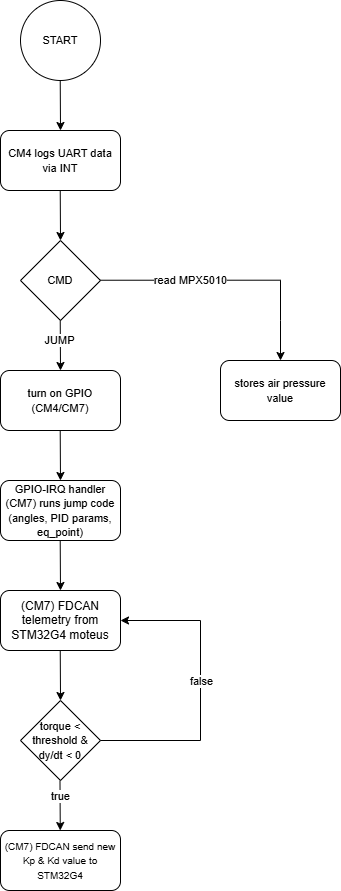

The diagram above was exported from draw.io. Its source (the exported page's mxGraphModel, read from the mxfile embedded in the PNG):
<mxGraphModel dx="968" dy="580" grid="1" gridSize="10" guides="1" tooltips="1" connect="1" arrows="1" fold="1" page="1" pageScale="1" pageWidth="827" pageHeight="1169" math="0" shadow="0">
  <root>
    <mxCell id="0" />
    <mxCell id="1" parent="0" />
    <mxCell id="ibq_DfMReNlkkj94kLW3-1" parent="1" style="ellipse;whiteSpace=wrap;html=1;aspect=fixed;" value="&lt;font style=&quot;font-size: 11px;&quot;&gt;START&lt;/font&gt;" vertex="1">
      <mxGeometry height="80" width="80" x="70" y="30" as="geometry" />
    </mxCell>
    <mxCell id="ibq_DfMReNlkkj94kLW3-2" parent="1" style="rounded=1;whiteSpace=wrap;html=1;" value="&lt;font style=&quot;font-size: 11px;&quot;&gt;CM4 logs UART data via INT&lt;/font&gt;" vertex="1">
      <mxGeometry height="60" width="120" x="50" y="160" as="geometry" />
    </mxCell>
    <mxCell id="ibq_DfMReNlkkj94kLW3-6" parent="1" style="rhombus;whiteSpace=wrap;html=1;" value="&lt;font style=&quot;font-size: 11px;&quot;&gt;CMD&lt;/font&gt;" vertex="1">
      <mxGeometry height="80" width="80" x="70" y="270" as="geometry" />
    </mxCell>
    <mxCell id="ibq_DfMReNlkkj94kLW3-7" edge="1" parent="1" style="endArrow=classic;html=1;rounded=0;entryX=0.5;entryY=0;entryDx=0;entryDy=0;" target="ibq_DfMReNlkkj94kLW3-2" value="">
      <mxGeometry height="50" relative="1" width="50" as="geometry">
        <mxPoint x="109.73000000000002" y="110" as="sourcePoint" />
        <mxPoint x="109.73000000000002" y="140" as="targetPoint" />
      </mxGeometry>
    </mxCell>
    <mxCell id="ibq_DfMReNlkkj94kLW3-8" edge="1" parent="1" style="endArrow=classic;html=1;rounded=0;entryX=0.5;entryY=0;entryDx=0;entryDy=0;" value="">
      <mxGeometry height="50" relative="1" width="50" as="geometry">
        <mxPoint x="109.73000000000002" y="220" as="sourcePoint" />
        <mxPoint x="110" y="270" as="targetPoint" />
      </mxGeometry>
    </mxCell>
    <mxCell id="ibq_DfMReNlkkj94kLW3-9" edge="1" parent="1" style="endArrow=classic;html=1;rounded=0;entryX=0.5;entryY=0;entryDx=0;entryDy=0;" value="">
      <mxGeometry height="50" relative="1" width="50" as="geometry">
        <mxPoint x="109.73000000000002" y="350" as="sourcePoint" />
        <mxPoint x="110" y="400" as="targetPoint" />
      </mxGeometry>
    </mxCell>
    <mxCell id="ibq_DfMReNlkkj94kLW3-32" connectable="0" parent="ibq_DfMReNlkkj94kLW3-9" style="edgeLabel;html=1;align=center;verticalAlign=middle;resizable=0;points=[];" value="JUMP" vertex="1">
      <mxGeometry relative="1" x="-0.227" y="-1" as="geometry">
        <mxPoint as="offset" />
      </mxGeometry>
    </mxCell>
    <mxCell id="ibq_DfMReNlkkj94kLW3-10" edge="1" parent="1" style="endArrow=classic;html=1;rounded=0;edgeStyle=orthogonalEdgeStyle;" value="">
      <mxGeometry height="50" relative="1" width="50" as="geometry">
        <Array as="points">
          <mxPoint x="330" y="310" />
          <mxPoint x="330" y="350" />
        </Array>
        <mxPoint x="150" y="309.73" as="sourcePoint" />
        <mxPoint x="330" y="390" as="targetPoint" />
      </mxGeometry>
    </mxCell>
    <mxCell id="ibq_DfMReNlkkj94kLW3-31" connectable="0" parent="ibq_DfMReNlkkj94kLW3-10" style="edgeLabel;html=1;align=center;verticalAlign=middle;resizable=0;points=[];" value="read MPX5010" vertex="1">
      <mxGeometry relative="1" x="-0.4056" y="2" as="geometry">
        <mxPoint x="13" y="2" as="offset" />
      </mxGeometry>
    </mxCell>
    <mxCell id="ibq_DfMReNlkkj94kLW3-11" parent="1" style="rounded=1;whiteSpace=wrap;html=1;" value="&lt;font style=&quot;font-size: 11px;&quot;&gt;turn on GPIO (CM4/CM7)&lt;/font&gt;" vertex="1">
      <mxGeometry height="60" width="120" x="50" y="400" as="geometry" />
    </mxCell>
    <mxCell id="ibq_DfMReNlkkj94kLW3-14" edge="1" parent="1" style="endArrow=classic;html=1;rounded=0;entryX=0.5;entryY=0;entryDx=0;entryDy=0;" value="">
      <mxGeometry height="50" relative="1" width="50" as="geometry">
        <mxPoint x="109.71000000000001" y="460" as="sourcePoint" />
        <mxPoint x="109.97999999999999" y="510" as="targetPoint" />
      </mxGeometry>
    </mxCell>
    <mxCell id="ibq_DfMReNlkkj94kLW3-16" parent="1" style="rounded=1;whiteSpace=wrap;html=1;" value="&lt;font style=&quot;font-size: 11px;&quot;&gt;GPIO-IRQ handler (CM7) runs jump code (angles, PID params, eq_point)&lt;/font&gt;" vertex="1">
      <mxGeometry height="60" width="120" x="50" y="510" as="geometry" />
    </mxCell>
    <mxCell id="ibq_DfMReNlkkj94kLW3-17" edge="1" parent="1" style="endArrow=classic;html=1;rounded=0;entryX=0.5;entryY=0;entryDx=0;entryDy=0;" value="">
      <mxGeometry height="50" relative="1" width="50" as="geometry">
        <mxPoint x="109.71000000000001" y="570" as="sourcePoint" />
        <mxPoint x="109.97999999999999" y="620" as="targetPoint" />
      </mxGeometry>
    </mxCell>
    <mxCell id="ibq_DfMReNlkkj94kLW3-19" parent="1" style="rounded=1;whiteSpace=wrap;html=1;" value="&lt;font style=&quot;font-size: 11px;&quot;&gt;stores air pressure value&lt;/font&gt;" vertex="1">
      <mxGeometry height="60" width="120" x="270" y="390" as="geometry" />
    </mxCell>
    <mxCell id="ibq_DfMReNlkkj94kLW3-20" parent="1" style="rounded=1;whiteSpace=wrap;html=1;" value="(CM7) FDCAN telemetry from STM32G4 moteus" vertex="1">
      <mxGeometry height="60" width="120" x="50" y="620" as="geometry" />
    </mxCell>
    <mxCell id="ibq_DfMReNlkkj94kLW3-21" parent="1" style="rhombus;whiteSpace=wrap;html=1;" value="&lt;font style=&quot;font-size: 11px;&quot;&gt;torque &amp;lt; threshold &amp;amp; dy/dt &amp;lt; 0&lt;/font&gt;" vertex="1">
      <mxGeometry height="80" width="80" x="70" y="730" as="geometry" />
    </mxCell>
    <mxCell id="ibq_DfMReNlkkj94kLW3-22" edge="1" parent="1" style="endArrow=classic;html=1;rounded=0;entryX=0.5;entryY=0;entryDx=0;entryDy=0;" value="">
      <mxGeometry height="50" relative="1" width="50" as="geometry">
        <mxPoint x="109.74" y="680" as="sourcePoint" />
        <mxPoint x="110.00999999999998" y="730" as="targetPoint" />
      </mxGeometry>
    </mxCell>
    <mxCell id="ibq_DfMReNlkkj94kLW3-23" edge="1" parent="1" style="endArrow=classic;html=1;rounded=0;entryX=0.5;entryY=0;entryDx=0;entryDy=0;" value="">
      <mxGeometry height="50" relative="1" width="50" as="geometry">
        <mxPoint x="109.49" y="810" as="sourcePoint" />
        <mxPoint x="109.75999999999998" y="860" as="targetPoint" />
      </mxGeometry>
    </mxCell>
    <mxCell id="ibq_DfMReNlkkj94kLW3-27" connectable="0" parent="ibq_DfMReNlkkj94kLW3-23" style="edgeLabel;html=1;align=center;verticalAlign=middle;resizable=0;points=[];" value="true" vertex="1">
      <mxGeometry relative="1" x="-0.3837" y="-2" as="geometry">
        <mxPoint x="2" as="offset" />
      </mxGeometry>
    </mxCell>
    <mxCell id="ibq_DfMReNlkkj94kLW3-24" edge="1" parent="1" source="ibq_DfMReNlkkj94kLW3-21" style="endArrow=classic;html=1;rounded=0;edgeStyle=orthogonalEdgeStyle;exitX=1;exitY=0.5;exitDx=0;exitDy=0;entryX=1;entryY=0.5;entryDx=0;entryDy=0;" target="ibq_DfMReNlkkj94kLW3-20" value="">
      <mxGeometry height="50" relative="1" width="50" as="geometry">
        <Array as="points">
          <mxPoint x="250" y="770" />
          <mxPoint x="250" y="650" />
        </Array>
        <mxPoint x="180" y="750" as="sourcePoint" />
        <mxPoint x="350" y="650" as="targetPoint" />
      </mxGeometry>
    </mxCell>
    <mxCell id="ibq_DfMReNlkkj94kLW3-26" connectable="0" parent="ibq_DfMReNlkkj94kLW3-24" style="edgeLabel;html=1;align=center;verticalAlign=middle;resizable=0;points=[];" value="false" vertex="1">
      <mxGeometry relative="1" x="-0.425" as="geometry">
        <mxPoint x="14" y="-60" as="offset" />
      </mxGeometry>
    </mxCell>
    <mxCell id="ibq_DfMReNlkkj94kLW3-33" parent="1" style="rounded=1;whiteSpace=wrap;html=1;" value="&lt;font size=&quot;1&quot;&gt;(CM7) FDCAN send new Kp &amp;amp; Kd value to STM32G4&lt;/font&gt;" vertex="1">
      <mxGeometry height="60" width="120" x="50" y="860" as="geometry" />
    </mxCell>
  </root>
</mxGraphModel>